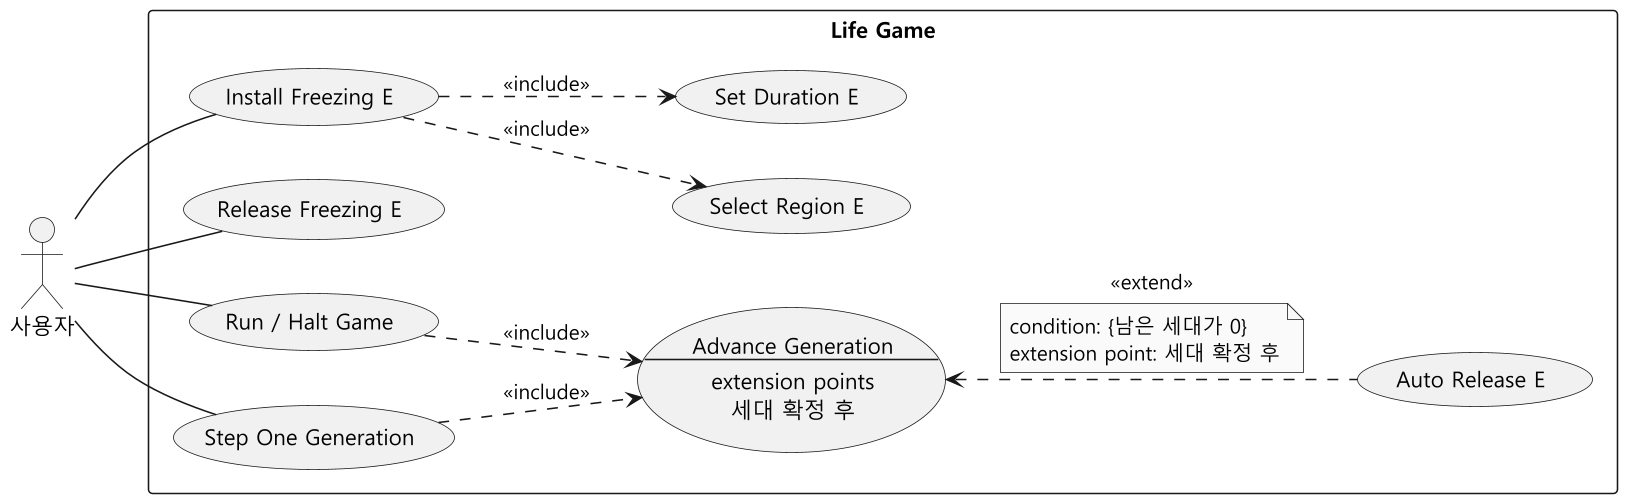

The diagram above was rendered by PlantUML. Its source (embedded in the PNG):
@startuml usecase-freezing
skinparam monochrome true
skinparam dpi 150
skinparam shadowing false
skinparam defaultFontName "Malgun Gothic"
skinparam usecaseBackgroundColor #F1F1F1
left to right direction

actor "사용자" as User

rectangle "Life Game" {
  usecase "Install Freezing E" as Install
  usecase "Select Region E" as Region
  usecase "Set Duration E" as Duration
  usecase "Release Freezing E" as Release
  usecase "Run / Halt Game" as Run
  usecase "Step One Generation" as Step

  usecase Advance as "Advance Generation
--
extension points
세대 확정 후"

  usecase "Auto Release E" as Auto
}

User -- Install
User -- Release
User -- Run
User -- Step

Install ..> Region : <<include>>
Install ..> Duration : <<include>>
Run ..> Advance : <<include>>
Step ..> Advance : <<include>>
Advance <.. Auto : <<extend>>
note on link
  condition: {남은 세대가 0}
  extension point: 세대 확정 후
end note
@enduml